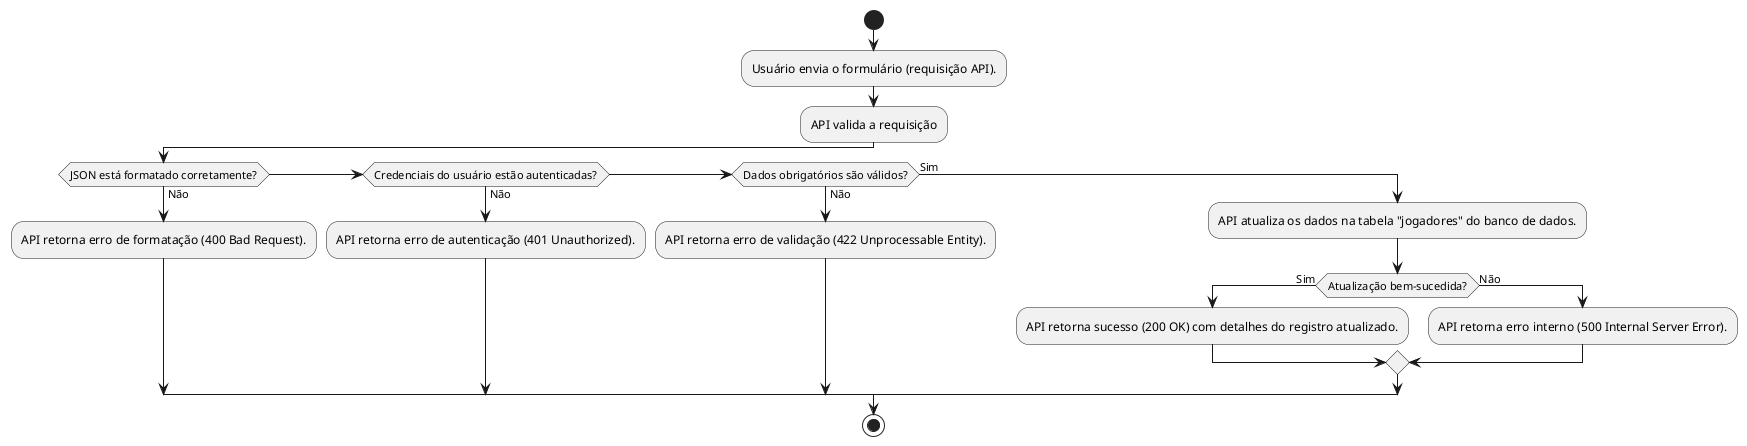

The diagram above was rendered by PlantUML. Its source (embedded in the PNG):
@startuml
start
:Usuário envia o formulário (requisição API).;
:API valida a requisição;
if (JSON está formatado corretamente?) then (Não)
    :API retorna erro de formatação (400 Bad Request).;
elseif (Credenciais do usuário estão autenticadas?) then (Não)
    :API retorna erro de autenticação (401 Unauthorized).;
elseif (Dados obrigatórios são válidos?) then (Não)
    :API retorna erro de validação (422 Unprocessable Entity).;
else (Sim)
    :API atualiza os dados na tabela "jogadores" do banco de dados.;
    if (Atualização bem-sucedida?) then (Sim)
        :API retorna sucesso (200 OK) com detalhes do registro atualizado.;
    else (Não)
        :API retorna erro interno (500 Internal Server Error).;
    endif
endif
stop
@enduml